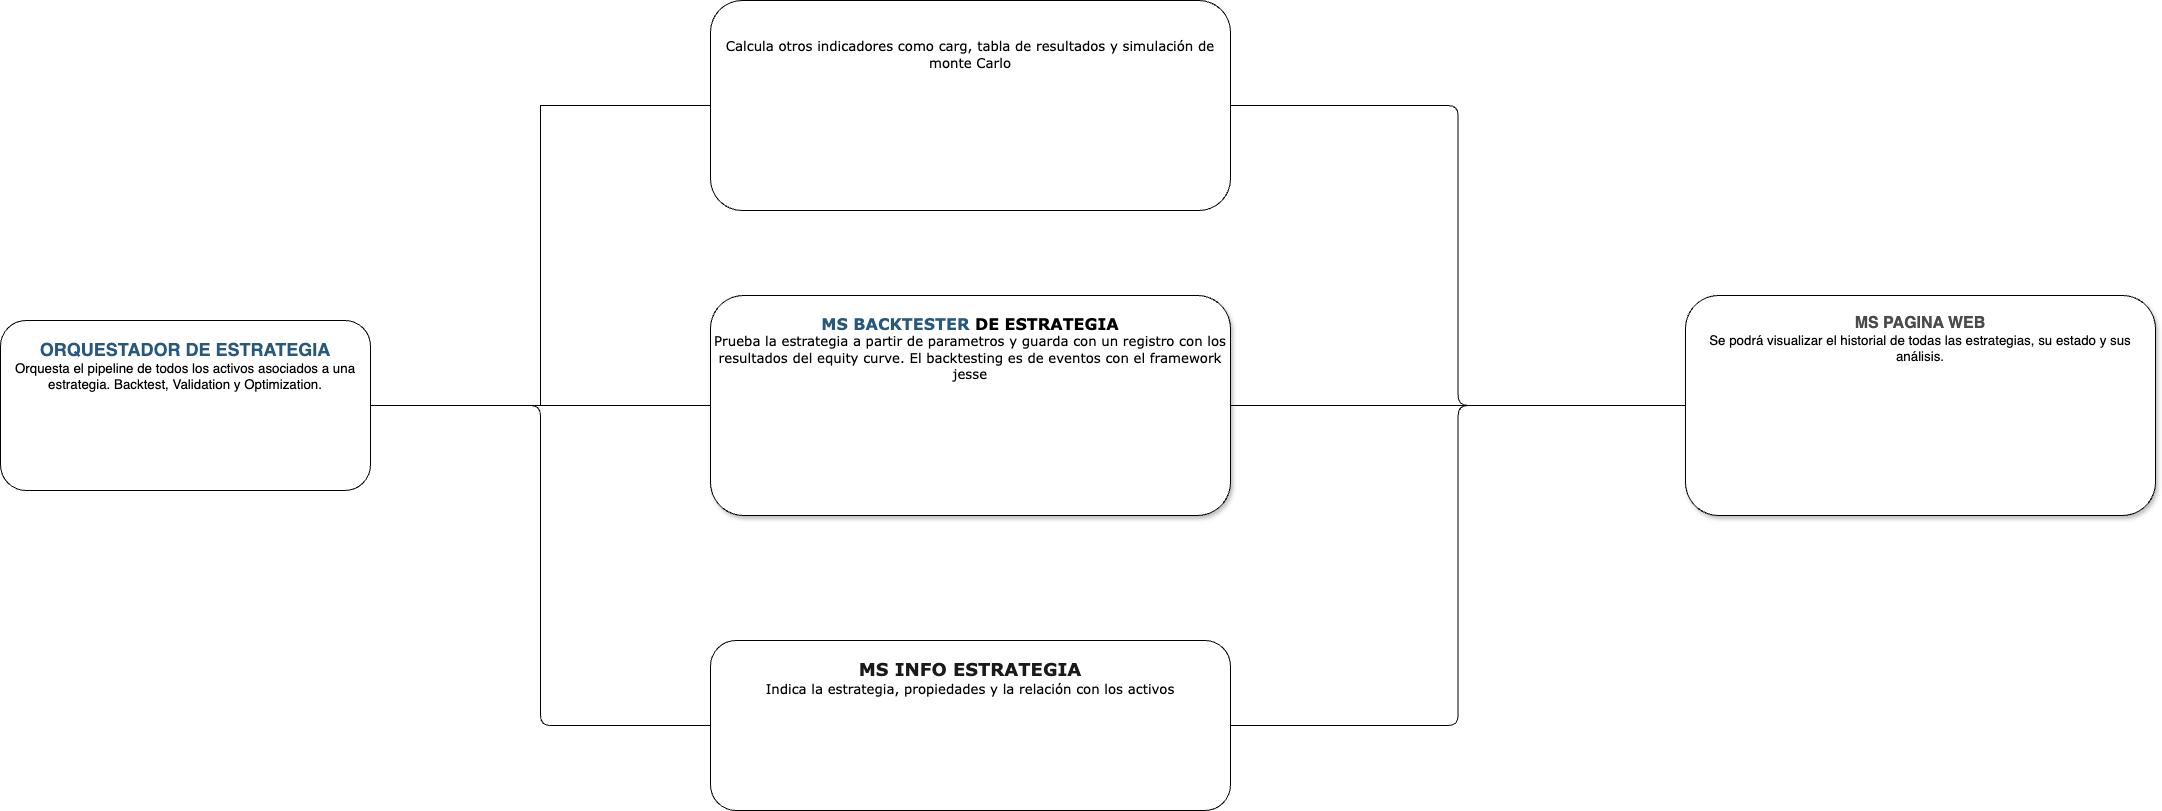

The diagram above was exported from draw.io. Its source (the exported page's mxGraphModel, read from the mxfile embedded in the PNG):
<mxGraphModel dx="2048" dy="2340" grid="1" gridSize="10" guides="1" tooltips="1" connect="1" arrows="1" fold="1" page="1" pageScale="1" pageWidth="850" pageHeight="1100" math="0" shadow="0">
  <root>
    <mxCell id="0" />
    <mxCell id="1" parent="0" />
    <mxCell id="14" style="edgeStyle=orthogonalEdgeStyle;html=1;entryX=0;entryY=0.5;entryDx=0;entryDy=0;endArrow=none;endFill=0;" parent="1" source="2" target="12" edge="1">
      <mxGeometry relative="1" as="geometry" />
    </mxCell>
    <mxCell id="32" style="edgeStyle=orthogonalEdgeStyle;html=1;entryX=0;entryY=0.5;entryDx=0;entryDy=0;endArrow=none;endFill=0;" parent="1" source="2" target="3" edge="1">
      <mxGeometry relative="1" as="geometry" />
    </mxCell>
    <mxCell id="2" value="&lt;p dir=&quot;ltr&quot;&gt;&lt;span style=&quot;color: rgb(38, 88, 128);&quot;&gt;&lt;font style=&quot;&quot; face=&quot;Helvetica&quot;&gt;&lt;b style=&quot;&quot;&gt;&lt;font style=&quot;font-size: 18px;&quot;&gt;ORQUESTADOR DE ESTRATEGIA&lt;/font&gt;&lt;/b&gt;&lt;br&gt;&lt;/font&gt;&lt;/span&gt;&lt;span style=&quot;font-family: Helvetica; font-size: 10pt; background-color: transparent;&quot;&gt;Orquesta el pipeline de todos los activos asociados a una estrategia. Backtest, Validation y Optimization.&lt;/span&gt;&lt;/p&gt;" style="rounded=1;whiteSpace=wrap;html=1;strokeColor=default;align=center;verticalAlign=top;fontFamily=Verdana;fontSize=12;fontColor=default;fillColor=default;" parent="1" vertex="1">
      <mxGeometry x="-30" y="30" width="370" height="170" as="geometry" />
    </mxCell>
    <mxCell id="36" style="edgeStyle=orthogonalEdgeStyle;shape=connector;rounded=1;html=1;entryX=0;entryY=0.5;entryDx=0;entryDy=0;strokeColor=default;align=center;verticalAlign=middle;fontFamily=Helvetica;fontSize=11;fontColor=default;labelBackgroundColor=default;endArrow=none;endFill=0;" parent="1" source="3" target="13" edge="1">
      <mxGeometry relative="1" as="geometry" />
    </mxCell>
    <mxCell id="3" value="&lt;p style=&quot;&quot; dir=&quot;ltr&quot;&gt;&lt;span style=&quot;color: rgb(26, 26, 26);&quot;&gt;&lt;b style=&quot;&quot;&gt;&lt;font style=&quot;font-size: 18px;&quot;&gt;MS INFO ESTRATEGIA&lt;/font&gt;&lt;br&gt;&lt;/b&gt;&lt;/span&gt;&lt;span style=&quot;font-size: 10pt; background-color: transparent;&quot;&gt;Indica la estrategia, propiedades y la relación con los activos&lt;/span&gt;&lt;/p&gt;" style="rounded=1;whiteSpace=wrap;html=1;align=center;verticalAlign=top;fontFamily=Verdana;" parent="1" vertex="1">
      <mxGeometry x="680" y="350" width="520" height="170" as="geometry" />
    </mxCell>
    <mxCell id="34" style="edgeStyle=orthogonalEdgeStyle;shape=connector;rounded=1;html=1;entryX=0;entryY=0.5;entryDx=0;entryDy=0;strokeColor=default;align=center;verticalAlign=middle;fontFamily=Helvetica;fontSize=11;fontColor=default;labelBackgroundColor=default;endArrow=none;endFill=0;" parent="1" source="5" target="13" edge="1">
      <mxGeometry relative="1" as="geometry" />
    </mxCell>
    <mxCell id="5" value="&lt;p dir=&quot;ltr&quot;&gt;&lt;span style=&quot;color: rgb(75, 75, 75);&quot;&gt;&lt;font style=&quot;&quot; color=&quot;rgba(0, 0, 0, 0)&quot;&gt;&lt;b style=&quot;&quot;&gt;&lt;font style=&quot;font-size: 16px;&quot;&gt;MS ANALIZADOR DE ESTRATEGIA&lt;/font&gt;&lt;/b&gt;&lt;br&gt;&lt;/font&gt;&lt;/span&gt;&lt;span style=&quot;background-color: transparent; font-size: 10pt;&quot;&gt;Calcula otros indicadores como carg, tabla de resultados y simulación de monte Carlo&lt;/span&gt;&lt;/p&gt;" style="rounded=1;whiteSpace=wrap;html=1;strokeColor=default;align=center;verticalAlign=top;fontFamily=Verdana;fontSize=12;fontColor=default;fillColor=default;" parent="1" vertex="1">
      <mxGeometry x="680" y="-290" width="520" height="210" as="geometry" />
    </mxCell>
    <mxCell id="8" value="" style="edgeStyle=elbowEdgeStyle;elbow=horizontal;endArrow=none;html=1;curved=0;rounded=0;endSize=8;startSize=8;exitX=1;exitY=0.5;exitDx=0;exitDy=0;endFill=0;" parent="1" source="2" target="5" edge="1">
      <mxGeometry width="50" height="50" relative="1" as="geometry">
        <mxPoint x="240" y="170" as="sourcePoint" />
        <mxPoint x="290" y="120" as="targetPoint" />
      </mxGeometry>
    </mxCell>
    <mxCell id="35" style="edgeStyle=orthogonalEdgeStyle;shape=connector;rounded=1;html=1;entryX=0;entryY=0.5;entryDx=0;entryDy=0;strokeColor=default;align=center;verticalAlign=middle;fontFamily=Helvetica;fontSize=11;fontColor=default;labelBackgroundColor=default;endArrow=none;endFill=0;" parent="1" source="12" target="13" edge="1">
      <mxGeometry relative="1" as="geometry" />
    </mxCell>
    <mxCell id="12" value="&lt;p dir=&quot;ltr&quot; style=&quot;text-align: center&quot;&gt;&lt;font face=&quot;Verdana&quot;&gt;&lt;span style=&quot;color: rgb(38, 88, 128);&quot;&gt;&lt;b style=&quot;&quot;&gt;&lt;font style=&quot;font-size: 16px;&quot;&gt;MS BACKTESTER&amp;nbsp;&lt;/font&gt;&lt;/b&gt;&lt;/span&gt;&lt;span style=&quot;background-color: transparent;&quot;&gt;&lt;b style=&quot;&quot;&gt;&lt;font style=&quot;font-size: 16px;&quot;&gt;DE ESTRATEGIA&lt;/font&gt;&lt;/b&gt;&lt;br&gt;&lt;/span&gt;&lt;span style=&quot;font-size: 10pt; background-color: transparent;&quot;&gt;Prueba la estrategia a partir de parametros y guarda con un registro con los resultados del equity curve. El backtesting es de eventos con el framework jesse&lt;/span&gt;&lt;/font&gt;&lt;/p&gt;" style="rounded=1;whiteSpace=wrap;html=1;strokeColor=default;align=center;verticalAlign=top;fontFamily=Verdana;fontSize=12;fontColor=default;fillColor=default;fillStyle=auto;glass=0;shadow=1;strokeWidth=1;perimeterSpacing=0;" parent="1" vertex="1">
      <mxGeometry x="680" y="5" width="520" height="220" as="geometry" />
    </mxCell>
    <mxCell id="13" value="&lt;p dir=&quot;ltr&quot; style=&quot;text-align: center&quot;&gt;&lt;span style=&quot;color: rgb(75, 75, 75);&quot;&gt;&lt;font style=&quot;&quot; face=&quot;Helvetica&quot;&gt;&lt;b style=&quot;&quot;&gt;&lt;font style=&quot;font-size: 16px;&quot;&gt;MS PAGINA WEB&lt;/font&gt;&lt;br&gt;&lt;/b&gt;&lt;/font&gt;&lt;/span&gt;&lt;span style=&quot;font-family: Helvetica; font-size: 10pt; background-color: transparent;&quot;&gt;Se podrá visualizar el historial de todas las estrategias, su estado y sus análisis.&lt;/span&gt;&lt;/p&gt;" style="rounded=1;whiteSpace=wrap;html=1;shadow=1;glass=0;fillStyle=auto;strokeColor=default;strokeWidth=1;align=center;verticalAlign=top;fontFamily=Verdana;fontSize=12;fontColor=default;fillColor=default;" parent="1" vertex="1">
      <mxGeometry x="1655" y="5" width="470" height="220" as="geometry" />
    </mxCell>
    <mxCell id="16" value="" style="shape=image;verticalLabelPosition=bottom;labelBackgroundColor=default;verticalAlign=top;aspect=fixed;imageAspect=0;image=https://www.bairesdev.com/wp-content/uploads/2021/08/PostgreSQL-2.svg;" parent="1" vertex="1">
      <mxGeometry x="1016" y="426.16" width="130" height="81.68" as="geometry" />
    </mxCell>
    <mxCell id="17" value="" style="shape=image;verticalLabelPosition=bottom;labelBackgroundColor=default;verticalAlign=top;aspect=fixed;imageAspect=0;image=https://revolucionatupyme.com/wp-content/uploads/2024/08/n8n-1024x410.png;" parent="1" vertex="1">
      <mxGeometry x="81.5" y="120.00000000000003" width="147" height="58.86" as="geometry" />
    </mxCell>
    <mxCell id="19" value="" style="shape=image;verticalLabelPosition=bottom;labelBackgroundColor=default;verticalAlign=top;aspect=fixed;imageAspect=0;image=https://fastapi.tiangolo.com/img/logo-margin/logo-teal.png;" parent="1" vertex="1">
      <mxGeometry x="720.84" y="-220" width="111.01" height="40" as="geometry" />
    </mxCell>
    <mxCell id="20" value="" style="shape=image;verticalLabelPosition=bottom;labelBackgroundColor=default;verticalAlign=top;aspect=fixed;imageAspect=0;image=https://pontia.tech/wp-content/uploads/2023/06/Python-Symbol_0-1024x576.png;" parent="1" vertex="1">
      <mxGeometry x="725.19" y="-160" width="106.66" height="60" as="geometry" />
    </mxCell>
    <mxCell id="21" value="" style="shape=image;verticalLabelPosition=bottom;labelBackgroundColor=default;verticalAlign=top;aspect=fixed;imageAspect=0;image=https://pmorissette.github.io/ffn/_static/logo.png;" parent="1" vertex="1">
      <mxGeometry x="880" y="-230" width="150" height="150" as="geometry" />
    </mxCell>
    <mxCell id="22" value="" style="shape=image;verticalLabelPosition=bottom;labelBackgroundColor=default;verticalAlign=top;aspect=fixed;imageAspect=0;image=https://fastapi.tiangolo.com/img/logo-margin/logo-teal.png;" parent="1" vertex="1">
      <mxGeometry x="710" y="105" width="111.01" height="40" as="geometry" />
    </mxCell>
    <mxCell id="23" value="" style="shape=image;verticalLabelPosition=bottom;labelBackgroundColor=default;verticalAlign=top;aspect=fixed;imageAspect=0;image=https://pontia.tech/wp-content/uploads/2023/06/Python-Symbol_0-1024x576.png;" parent="1" vertex="1">
      <mxGeometry x="730.84" y="160" width="69.33" height="39" as="geometry" />
    </mxCell>
    <mxCell id="24" value="" style="shape=image;verticalLabelPosition=bottom;labelBackgroundColor=default;verticalAlign=top;aspect=fixed;imageAspect=0;image=https://docs.jesse.trade/imgs/w-01.png;" parent="1" vertex="1">
      <mxGeometry x="876.5" y="120.5" width="77" height="78.5" as="geometry" />
    </mxCell>
    <mxCell id="26" value="" style="shape=image;verticalLabelPosition=bottom;labelBackgroundColor=default;verticalAlign=top;aspect=fixed;imageAspect=0;image=https://miro.medium.com/v2/resize:fit:1024/1*doAg1_fMQKWFoub-6gwUiQ.png;" parent="1" vertex="1">
      <mxGeometry x="1070" y="-197.5" width="85" height="85" as="geometry" />
    </mxCell>
    <mxCell id="29" value="" style="shape=image;verticalLabelPosition=bottom;labelBackgroundColor=default;verticalAlign=top;aspect=fixed;imageAspect=0;image=https://www.bairesdev.com/wp-content/uploads/2021/08/PostgreSQL-2.svg;" parent="1" vertex="1">
      <mxGeometry x="990" y="117.32000000000002" width="130" height="81.68" as="geometry" />
    </mxCell>
    <mxCell id="30" value="" style="shape=image;verticalLabelPosition=bottom;labelBackgroundColor=default;verticalAlign=top;aspect=fixed;imageAspect=0;image=https://fastapi.tiangolo.com/img/logo-margin/logo-teal.png;" parent="1" vertex="1">
      <mxGeometry x="720.84" y="442.71999999999997" width="111.01" height="40" as="geometry" />
    </mxCell>
    <mxCell id="31" value="" style="shape=image;verticalLabelPosition=bottom;labelBackgroundColor=default;verticalAlign=top;aspect=fixed;imageAspect=0;image=https://pontia.tech/wp-content/uploads/2023/06/Python-Symbol_0-1024x576.png;" parent="1" vertex="1">
      <mxGeometry x="860" y="426.16" width="130" height="73.13" as="geometry" />
    </mxCell>
    <mxCell id="37" value="" style="shape=image;verticalLabelPosition=bottom;labelBackgroundColor=default;verticalAlign=top;aspect=fixed;imageAspect=0;image=https://pontia.tech/wp-content/uploads/2023/06/Python-Symbol_0-1024x576.png;" parent="1" vertex="1">
      <mxGeometry x="1715" y="113.86" width="159.98" height="90" as="geometry" />
    </mxCell>
    <mxCell id="38" value="" style="shape=image;verticalLabelPosition=bottom;labelBackgroundColor=default;verticalAlign=top;aspect=fixed;imageAspect=0;image=https://media.datacamp.com/legacy/v1727712679/image_0dd3c66c35.png;" parent="1" vertex="1">
      <mxGeometry x="1885" y="98.55999999999999" width="180" height="105.3" as="geometry" />
    </mxCell>
  </root>
</mxGraphModel>